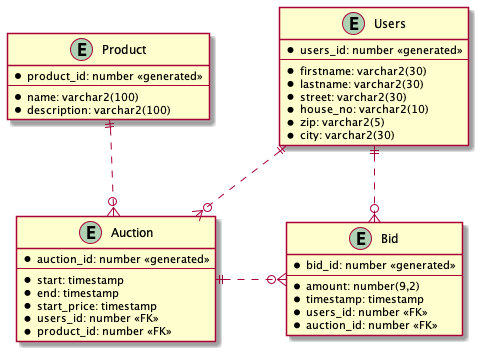

The diagram above was rendered by PlantUML. Its source (embedded in the PNG):
@startuml

skinparam handwritten false
skinparam nodesep 70
skinparam ranksep 70

entity Product {
  * product_id: number <<generated>>
  --
  * name: varchar2(100)
  * description: varchar2(100)
}

entity Auction {
  * auction_id: number <<generated>>
  --
  * start: timestamp
  * end: timestamp
  * start_price: timestamp
  * users_id: number <<FK>>
  * product_id: number <<FK>>
}

entity Users {
  * users_id: number <<generated>>
  --
  * firstname: varchar2(30)
  * lastname: varchar2(30)
  * street: varchar2(30)
  * house_no: varchar2(10)
  * zip: varchar2(5)
  * city: varchar2(30)
}

entity Bid {
  * bid_id: number <<generated>>
  --
  * amount: number(9,2)
  * timestamp: timestamp
  * users_id: number <<FK>>
  * auction_id: number <<FK>>
}

Product ||..o{Auction
Users ||..o{Auction
Users ||..o{Bid
Auction ||.right.o{Bid

@enduml